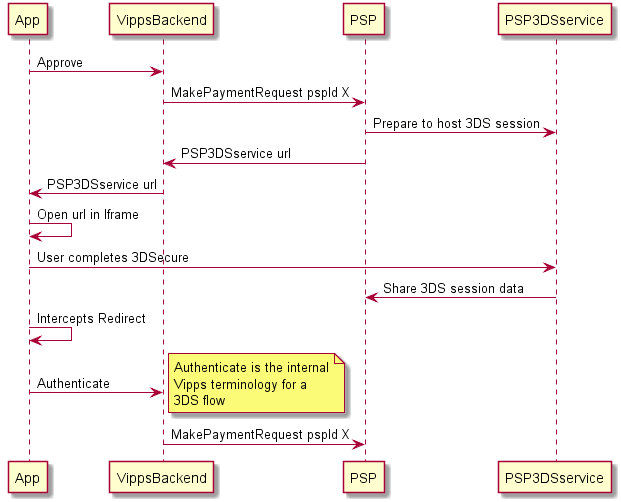

The diagram above was rendered by PlantUML. Its source (embedded in the PNG):
@startuml
participant App
participant VippsBackend
participant PSP
participant PSP3DSservice

App -> VippsBackend: Approve
VippsBackend -> PSP: MakePaymentRequest pspId X
PSP -> PSP3DSservice: Prepare to host 3DS session
PSP -> VippsBackend: PSP3DSservice url
VippsBackend -> App: PSP3DSservice url
App -> App : Open url in Iframe
App -> PSP3DSservice : User completes 3DSecure
PSP3DSservice -> PSP: Share 3DS session data
App -> App : Intercepts Redirect
App -> VippsBackend: Authenticate
note right
Authenticate is the internal
Vipps terminology for a
3DS flow
end note
VippsBackend -> PSP: MakePaymentRequest pspId X
@enduml